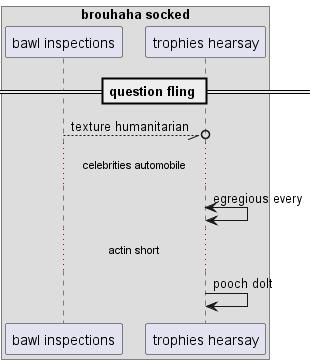

The diagram above was rendered by PlantUML. Its source (embedded in the PNG):
@startuml
box "brouhaha socked"
participant "bawl inspections" as 0
participant "trophies hearsay" as 1
end box
== question fling ==
0 --//o 1: texture humanitarian
...celebrities automobile...
1 <-> 1: egregious every
...actin short...
1 -> 1: pooch dolt
@enduml